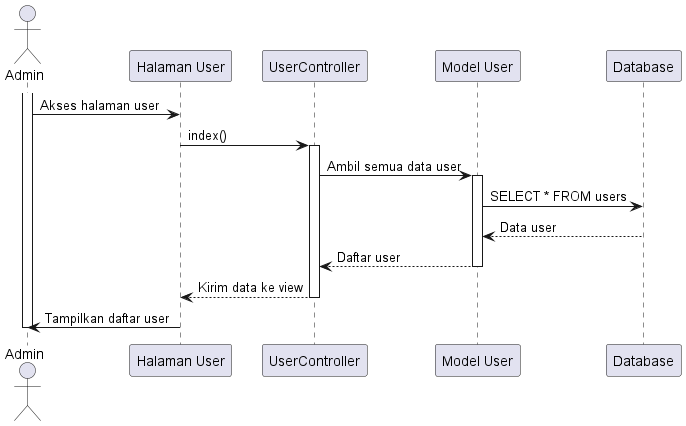

The diagram above was rendered by PlantUML. Its source (embedded in the PNG):
@startuml
actor Admin

participant "Halaman User" as UserPage
participant "UserController" as Controller
participant "Model User" as UserModel
participant "Database" as DB

activate Admin
Admin -> UserPage: Akses halaman user
UserPage -> Controller: index()
activate Controller

Controller -> UserModel: Ambil semua data user
activate UserModel
UserModel -> DB: SELECT * FROM users
DB --> UserModel: Data user
UserModel --> Controller: Daftar user
deactivate UserModel

Controller --> UserPage: Kirim data ke view
deactivate Controller

UserPage -> Admin: Tampilkan daftar user
deactivate Admin

@enduml